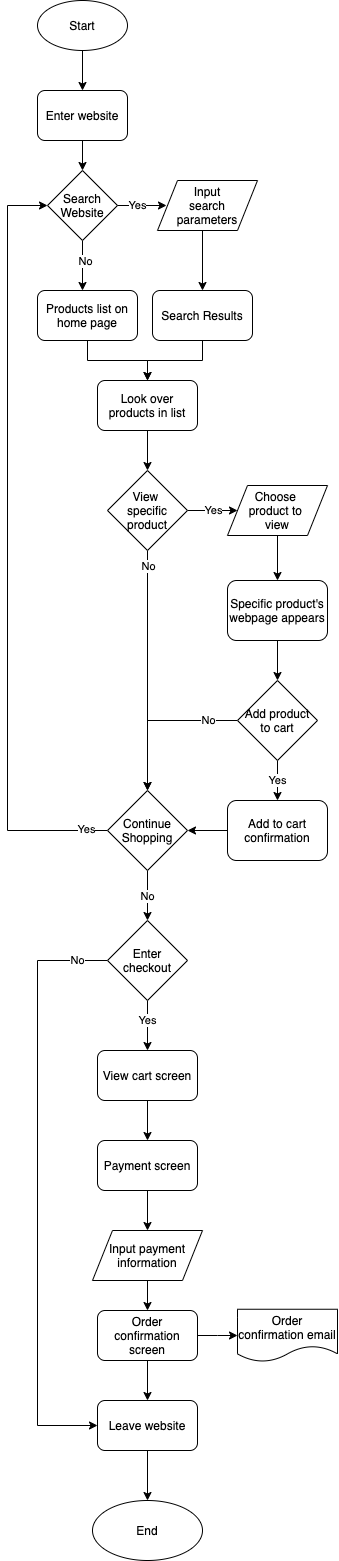

The diagram above was exported from draw.io. Its source (the exported page's mxGraphModel, read from the mxfile embedded in the PNG):
<mxGraphModel dx="524" dy="423" grid="1" gridSize="10" guides="1" tooltips="1" connect="1" arrows="1" fold="1" page="1" pageScale="1" pageWidth="850" pageHeight="1100" background="#ffffff" math="0" shadow="0">
  <root>
    <mxCell id="0" />
    <mxCell id="1" parent="0" />
    <mxCell id="5" style="edgeStyle=orthogonalEdgeStyle;rounded=0;orthogonalLoop=1;jettySize=auto;html=1;exitX=0.5;exitY=1;exitDx=0;exitDy=0;entryX=0.5;entryY=0;entryDx=0;entryDy=0;" edge="1" parent="1" source="2">
      <mxGeometry relative="1" as="geometry">
        <mxPoint x="305" y="110" as="targetPoint" />
      </mxGeometry>
    </mxCell>
    <mxCell id="2" value="Start" style="ellipse;whiteSpace=wrap;html=1;" vertex="1" parent="1">
      <mxGeometry x="260" y="20" width="90" height="50" as="geometry" />
    </mxCell>
    <mxCell id="7" style="edgeStyle=orthogonalEdgeStyle;rounded=0;orthogonalLoop=1;jettySize=auto;html=1;exitX=0.5;exitY=1;exitDx=0;exitDy=0;entryX=0.5;entryY=0;entryDx=0;entryDy=0;" edge="1" parent="1" target="6">
      <mxGeometry relative="1" as="geometry">
        <mxPoint x="305" y="160" as="sourcePoint" />
      </mxGeometry>
    </mxCell>
    <mxCell id="8" style="edgeStyle=orthogonalEdgeStyle;rounded=0;orthogonalLoop=1;jettySize=auto;html=1;exitX=0.5;exitY=1;exitDx=0;exitDy=0;" edge="1" parent="1" source="6">
      <mxGeometry relative="1" as="geometry">
        <mxPoint x="305" y="310" as="targetPoint" />
      </mxGeometry>
    </mxCell>
    <mxCell id="13" value="No" style="edgeLabel;html=1;align=center;verticalAlign=middle;resizable=0;points=[];" vertex="1" connectable="0" parent="8">
      <mxGeometry x="-0.2266" y="2" relative="1" as="geometry">
        <mxPoint as="offset" />
      </mxGeometry>
    </mxCell>
    <mxCell id="12" value="Yes" style="edgeStyle=orthogonalEdgeStyle;rounded=0;orthogonalLoop=1;jettySize=auto;html=1;exitX=1;exitY=0.5;exitDx=0;exitDy=0;" edge="1" parent="1">
      <mxGeometry x="-0.16" relative="1" as="geometry">
        <mxPoint x="389" y="225" as="targetPoint" />
        <mxPoint x="339" y="225" as="sourcePoint" />
        <mxPoint as="offset" />
      </mxGeometry>
    </mxCell>
    <mxCell id="6" value="Search Website" style="rhombus;whiteSpace=wrap;html=1;" vertex="1" parent="1">
      <mxGeometry x="270" y="190" width="70" height="70" as="geometry" />
    </mxCell>
    <mxCell id="17" style="edgeStyle=orthogonalEdgeStyle;rounded=0;orthogonalLoop=1;jettySize=auto;html=1;exitX=0.5;exitY=1;exitDx=0;exitDy=0;entryX=0.5;entryY=0;entryDx=0;entryDy=0;" edge="1" parent="1" source="14" target="16">
      <mxGeometry relative="1" as="geometry">
        <Array as="points">
          <mxPoint x="425" y="250" />
        </Array>
      </mxGeometry>
    </mxCell>
    <mxCell id="14" value="Input&lt;br&gt;search parameters" style="shape=parallelogram;perimeter=parallelogramPerimeter;whiteSpace=wrap;html=1;fixedSize=1;" vertex="1" parent="1">
      <mxGeometry x="380" y="200" width="100" height="50" as="geometry" />
    </mxCell>
    <mxCell id="27" style="edgeStyle=orthogonalEdgeStyle;rounded=0;orthogonalLoop=1;jettySize=auto;html=1;exitX=0.5;exitY=1;exitDx=0;exitDy=0;entryX=0.5;entryY=0;entryDx=0;entryDy=0;" edge="1" parent="1" source="16" target="24">
      <mxGeometry relative="1" as="geometry" />
    </mxCell>
    <mxCell id="16" value="Search Results" style="rounded=1;whiteSpace=wrap;html=1;" vertex="1" parent="1">
      <mxGeometry x="375" y="310" width="100" height="50" as="geometry" />
    </mxCell>
    <mxCell id="25" style="edgeStyle=orthogonalEdgeStyle;rounded=0;orthogonalLoop=1;jettySize=auto;html=1;exitX=0.5;exitY=1;exitDx=0;exitDy=0;entryX=0.5;entryY=0;entryDx=0;entryDy=0;" edge="1" parent="1" source="18" target="24">
      <mxGeometry relative="1" as="geometry" />
    </mxCell>
    <mxCell id="18" value="Products list on home page" style="rounded=1;whiteSpace=wrap;html=1;" vertex="1" parent="1">
      <mxGeometry x="260" y="310" width="100" height="50" as="geometry" />
    </mxCell>
    <mxCell id="29" value="Yes" style="edgeStyle=orthogonalEdgeStyle;rounded=0;orthogonalLoop=1;jettySize=auto;html=1;exitX=1;exitY=0.5;exitDx=0;exitDy=0;" edge="1" parent="1" source="19">
      <mxGeometry relative="1" as="geometry">
        <mxPoint x="460" y="530" as="targetPoint" />
      </mxGeometry>
    </mxCell>
    <mxCell id="42" style="edgeStyle=orthogonalEdgeStyle;rounded=0;orthogonalLoop=1;jettySize=auto;html=1;exitX=0.5;exitY=1;exitDx=0;exitDy=0;entryX=0.5;entryY=0;entryDx=0;entryDy=0;" edge="1" parent="1" source="19" target="39">
      <mxGeometry relative="1" as="geometry">
        <mxPoint x="360" y="750" as="targetPoint" />
      </mxGeometry>
    </mxCell>
    <mxCell id="43" value="No" style="edgeLabel;html=1;align=center;verticalAlign=middle;resizable=0;points=[];" vertex="1" connectable="0" parent="42">
      <mxGeometry x="-0.868" relative="1" as="geometry">
        <mxPoint as="offset" />
      </mxGeometry>
    </mxCell>
    <mxCell id="19" value="View &lt;br&gt;specific product" style="rhombus;whiteSpace=wrap;html=1;" vertex="1" parent="1">
      <mxGeometry x="330" y="490" width="80" height="80" as="geometry" />
    </mxCell>
    <mxCell id="28" style="edgeStyle=orthogonalEdgeStyle;rounded=0;orthogonalLoop=1;jettySize=auto;html=1;exitX=0.5;exitY=1;exitDx=0;exitDy=0;entryX=0.5;entryY=0;entryDx=0;entryDy=0;" edge="1" parent="1" source="24" target="19">
      <mxGeometry relative="1" as="geometry" />
    </mxCell>
    <mxCell id="24" value="Look over products in list" style="rounded=1;whiteSpace=wrap;html=1;" vertex="1" parent="1">
      <mxGeometry x="320" y="400" width="100" height="50" as="geometry" />
    </mxCell>
    <mxCell id="32" style="edgeStyle=orthogonalEdgeStyle;rounded=0;orthogonalLoop=1;jettySize=auto;html=1;exitX=0.5;exitY=1;exitDx=0;exitDy=0;entryX=0.5;entryY=0;entryDx=0;entryDy=0;" edge="1" parent="1" source="30" target="31">
      <mxGeometry relative="1" as="geometry" />
    </mxCell>
    <mxCell id="30" value="Choose &lt;br&gt;product to &lt;br&gt;view" style="shape=parallelogram;perimeter=parallelogramPerimeter;whiteSpace=wrap;html=1;fixedSize=1;" vertex="1" parent="1">
      <mxGeometry x="450" y="505" width="100" height="50" as="geometry" />
    </mxCell>
    <mxCell id="35" style="edgeStyle=orthogonalEdgeStyle;rounded=0;orthogonalLoop=1;jettySize=auto;html=1;exitX=0.5;exitY=1;exitDx=0;exitDy=0;entryX=0.5;entryY=0;entryDx=0;entryDy=0;" edge="1" parent="1" source="31" target="34">
      <mxGeometry relative="1" as="geometry" />
    </mxCell>
    <mxCell id="31" value="Specific product's webpage appears" style="rounded=1;whiteSpace=wrap;html=1;" vertex="1" parent="1">
      <mxGeometry x="450" y="600" width="100" height="60" as="geometry" />
    </mxCell>
    <mxCell id="37" value="Yes" style="edgeStyle=orthogonalEdgeStyle;rounded=0;orthogonalLoop=1;jettySize=auto;html=1;exitX=0.5;exitY=1;exitDx=0;exitDy=0;entryX=0.5;entryY=0;entryDx=0;entryDy=0;" edge="1" parent="1" source="34" target="36">
      <mxGeometry relative="1" as="geometry" />
    </mxCell>
    <mxCell id="41" value="No" style="edgeStyle=orthogonalEdgeStyle;rounded=0;orthogonalLoop=1;jettySize=auto;html=1;exitX=0;exitY=0.5;exitDx=0;exitDy=0;entryX=0.5;entryY=0;entryDx=0;entryDy=0;" edge="1" parent="1" source="34" target="39">
      <mxGeometry x="-0.6471" relative="1" as="geometry">
        <mxPoint as="offset" />
      </mxGeometry>
    </mxCell>
    <mxCell id="34" value="Add product to cart" style="rhombus;whiteSpace=wrap;html=1;" vertex="1" parent="1">
      <mxGeometry x="460" y="700" width="80" height="80" as="geometry" />
    </mxCell>
    <mxCell id="44" style="edgeStyle=orthogonalEdgeStyle;rounded=0;orthogonalLoop=1;jettySize=auto;html=1;exitX=0;exitY=0.5;exitDx=0;exitDy=0;entryX=1;entryY=0.5;entryDx=0;entryDy=0;" edge="1" parent="1" source="36" target="39">
      <mxGeometry relative="1" as="geometry" />
    </mxCell>
    <mxCell id="36" value="Add to cart confirmation" style="rounded=1;whiteSpace=wrap;html=1;" vertex="1" parent="1">
      <mxGeometry x="450" y="820" width="100" height="60" as="geometry" />
    </mxCell>
    <mxCell id="45" style="edgeStyle=orthogonalEdgeStyle;rounded=0;orthogonalLoop=1;jettySize=auto;html=1;exitX=0;exitY=0.5;exitDx=0;exitDy=0;entryX=0;entryY=0.5;entryDx=0;entryDy=0;" edge="1" parent="1" source="39" target="6">
      <mxGeometry relative="1" as="geometry">
        <Array as="points">
          <mxPoint x="230" y="850" />
          <mxPoint x="230" y="225" />
        </Array>
      </mxGeometry>
    </mxCell>
    <mxCell id="46" value="Yes" style="edgeLabel;html=1;align=center;verticalAlign=middle;resizable=0;points=[];" vertex="1" connectable="0" parent="45">
      <mxGeometry x="-0.942" y="-2" relative="1" as="geometry">
        <mxPoint x="1" as="offset" />
      </mxGeometry>
    </mxCell>
    <mxCell id="49" value="No" style="edgeStyle=orthogonalEdgeStyle;rounded=0;orthogonalLoop=1;jettySize=auto;html=1;exitX=0.5;exitY=1;exitDx=0;exitDy=0;entryX=0.5;entryY=0;entryDx=0;entryDy=0;" edge="1" parent="1" source="39" target="48">
      <mxGeometry relative="1" as="geometry" />
    </mxCell>
    <mxCell id="39" value="Continue Shopping" style="rhombus;whiteSpace=wrap;html=1;" vertex="1" parent="1">
      <mxGeometry x="330" y="810" width="80" height="80" as="geometry" />
    </mxCell>
    <mxCell id="57" value="No" style="edgeStyle=orthogonalEdgeStyle;rounded=0;orthogonalLoop=1;jettySize=auto;html=1;exitX=0;exitY=0.5;exitDx=0;exitDy=0;entryX=0;entryY=0.5;entryDx=0;entryDy=0;" edge="1" parent="1" source="48" target="54">
      <mxGeometry x="-0.8992" relative="1" as="geometry">
        <Array as="points">
          <mxPoint x="260" y="980" />
          <mxPoint x="260" y="1445" />
        </Array>
        <mxPoint as="offset" />
      </mxGeometry>
    </mxCell>
    <mxCell id="59" value="Yes" style="edgeStyle=orthogonalEdgeStyle;rounded=0;orthogonalLoop=1;jettySize=auto;html=1;exitX=0.5;exitY=1;exitDx=0;exitDy=0;entryX=0.5;entryY=0;entryDx=0;entryDy=0;" edge="1" parent="1" source="48" target="58">
      <mxGeometry x="-0.2" relative="1" as="geometry">
        <mxPoint as="offset" />
      </mxGeometry>
    </mxCell>
    <mxCell id="48" value="Enter checkout" style="rhombus;whiteSpace=wrap;html=1;" vertex="1" parent="1">
      <mxGeometry x="330" y="940" width="80" height="80" as="geometry" />
    </mxCell>
    <mxCell id="53" value="Enter website" style="rounded=1;whiteSpace=wrap;html=1;" vertex="1" parent="1">
      <mxGeometry x="260" y="110" width="90" height="50" as="geometry" />
    </mxCell>
    <mxCell id="70" style="edgeStyle=orthogonalEdgeStyle;rounded=0;orthogonalLoop=1;jettySize=auto;html=1;exitX=0.5;exitY=1;exitDx=0;exitDy=0;entryX=0.5;entryY=0;entryDx=0;entryDy=0;" edge="1" parent="1" source="54" target="69">
      <mxGeometry relative="1" as="geometry" />
    </mxCell>
    <mxCell id="54" value="Leave website" style="rounded=1;whiteSpace=wrap;html=1;" vertex="1" parent="1">
      <mxGeometry x="320" y="1420" width="100" height="50" as="geometry" />
    </mxCell>
    <mxCell id="61" style="edgeStyle=orthogonalEdgeStyle;rounded=0;orthogonalLoop=1;jettySize=auto;html=1;exitX=0.5;exitY=1;exitDx=0;exitDy=0;entryX=0.5;entryY=0;entryDx=0;entryDy=0;" edge="1" parent="1" source="58" target="60">
      <mxGeometry relative="1" as="geometry" />
    </mxCell>
    <mxCell id="58" value="View cart screen" style="rounded=1;whiteSpace=wrap;html=1;" vertex="1" parent="1">
      <mxGeometry x="320" y="1070" width="100" height="50" as="geometry" />
    </mxCell>
    <mxCell id="63" style="edgeStyle=orthogonalEdgeStyle;rounded=0;orthogonalLoop=1;jettySize=auto;html=1;exitX=0.5;exitY=1;exitDx=0;exitDy=0;entryX=0.5;entryY=0;entryDx=0;entryDy=0;" edge="1" parent="1" source="60" target="62">
      <mxGeometry relative="1" as="geometry" />
    </mxCell>
    <mxCell id="60" value="Payment screen" style="rounded=1;whiteSpace=wrap;html=1;" vertex="1" parent="1">
      <mxGeometry x="320" y="1160" width="100" height="50" as="geometry" />
    </mxCell>
    <mxCell id="65" style="edgeStyle=orthogonalEdgeStyle;rounded=0;orthogonalLoop=1;jettySize=auto;html=1;exitX=0.5;exitY=1;exitDx=0;exitDy=0;entryX=0.5;entryY=0;entryDx=0;entryDy=0;" edge="1" parent="1" source="62" target="64">
      <mxGeometry relative="1" as="geometry" />
    </mxCell>
    <mxCell id="62" value="Input payment information" style="shape=parallelogram;perimeter=parallelogramPerimeter;whiteSpace=wrap;html=1;fixedSize=1;" vertex="1" parent="1">
      <mxGeometry x="315" y="1250" width="110" height="50" as="geometry" />
    </mxCell>
    <mxCell id="66" style="edgeStyle=orthogonalEdgeStyle;rounded=0;orthogonalLoop=1;jettySize=auto;html=1;exitX=1;exitY=0.5;exitDx=0;exitDy=0;" edge="1" parent="1" source="64" target="67">
      <mxGeometry relative="1" as="geometry">
        <mxPoint x="470" y="1355" as="targetPoint" />
      </mxGeometry>
    </mxCell>
    <mxCell id="68" style="edgeStyle=orthogonalEdgeStyle;rounded=0;orthogonalLoop=1;jettySize=auto;html=1;exitX=0.5;exitY=1;exitDx=0;exitDy=0;" edge="1" parent="1" source="64">
      <mxGeometry relative="1" as="geometry">
        <mxPoint x="370" y="1420" as="targetPoint" />
      </mxGeometry>
    </mxCell>
    <mxCell id="64" value="Order confirmation screen" style="rounded=1;whiteSpace=wrap;html=1;" vertex="1" parent="1">
      <mxGeometry x="320" y="1330" width="100" height="50" as="geometry" />
    </mxCell>
    <mxCell id="67" value="Order confirmation email" style="shape=document;whiteSpace=wrap;html=1;boundedLbl=1;" vertex="1" parent="1">
      <mxGeometry x="460" y="1328.75" width="100" height="52.5" as="geometry" />
    </mxCell>
    <mxCell id="69" value="End" style="ellipse;whiteSpace=wrap;html=1;" vertex="1" parent="1">
      <mxGeometry x="315" y="1520" width="110" height="60" as="geometry" />
    </mxCell>
  </root>
</mxGraphModel>